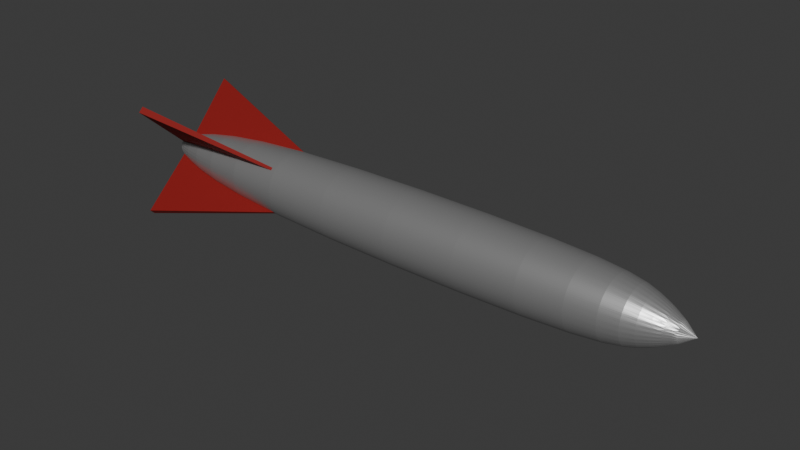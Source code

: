 # Source: anti-air-missile.blend  (saved by Blender 4.1.24; exported with 4.5.12 LTS)
import bpy
from mathutils import Matrix  # noqa: F401  (used for matrix-valued properties, if any)

bpy.ops.wm.read_factory_settings(use_empty=True)
scene = bpy.context.scene
scene.name = 'Scene'

# ---- collections
col_collection = bpy.data.collections.new('Collection'); scene.collection.children.link(col_collection)

# ---- materials (node trees are filled in below, after node groups)
mat_material = bpy.data.materials.new('Material')
mat_material.use_transparent_shadow = False
mat_material_002 = bpy.data.materials.new('Material.002')
mat_material_002.use_transparent_shadow = False

# ---- material node trees
mat_material.use_nodes = True; mat_material.node_tree.nodes.clear()
_N = mat_material.node_tree.nodes; _L = mat_material.node_tree.links
n0 = _N.new('ShaderNodeBsdfPrincipled'); n0.name = 'Principled BSDF'; n0.location = (10, 300)
n0.inputs[0].default_value = (0.5775, 0.5775, 0.5775, 1.0)
n0.inputs[1].default_value = 0.7462
n0.inputs[2].default_value = 0.3761
n1 = _N.new('ShaderNodeOutputMaterial'); n1.name = 'Material Output'; n1.location = (300, 300)
_L.new(n0.outputs[0], n1.inputs[0])
n1.is_active_output = True
mat_material_002.use_nodes = True; mat_material_002.node_tree.nodes.clear()
_N = mat_material_002.node_tree.nodes; _L = mat_material_002.node_tree.links
n0 = _N.new('ShaderNodeBsdfPrincipled'); n0.name = 'Principled BSDF'; n0.location = (10, 300)
n0.inputs[0].default_value = (0.2371, 0.001613, 0.0, 1.0)
n0.inputs[2].default_value = 0.7764
n1 = _N.new('ShaderNodeOutputMaterial'); n1.name = 'Material Output'; n1.location = (300, 300)
_L.new(n0.outputs[0], n1.inputs[0])
n1.is_active_output = True

# ---- world
world_world = bpy.data.worlds.new('World'); scene.world = world_world
world_world.use_nodes = True; world_world.node_tree.nodes.clear()
_N = world_world.node_tree.nodes; _L = world_world.node_tree.links
n0 = _N.new('ShaderNodeOutputWorld'); n0.name = 'World Output'; n0.location = (300, 300)
n1 = _N.new('ShaderNodeBackground'); n1.name = 'Background'; n1.location = (10, 300)
n1.inputs[0].default_value = (0.05088, 0.05088, 0.05088, 1.0)
_L.new(n1.outputs[0], n0.inputs[0])
n0.is_active_output = True
world_world.color = (0.05088, 0.05088, 0.05088)
world_world.use_sun_shadow = False
world_world.sun_shadow_jitter_overblur = 0.0

# ---- meshes
me_cylinder = bpy.data.meshes.new('Cylinder')
me_cylinder.from_pydata([(7.185e-08, 0.8009, 0.2106), (4.037e-07, 0.8009, 6.208), (0.1563, 0.7855, 0.2106), (0.1563, 0.7855, 6.208), (0.3065, 0.74, 0.2106), (0.3065, 0.74, 6.208), (0.445, 0.666, 0.2106), (0.445, 0.666, 6.208), (0.5663, 0.5663, 0.2106), (0.5663, 0.5663, 6.208), (0.666, 0.445, 0.2106), (0.666, 0.445, 6.208), (0.74, 0.3065, 0.2106), (0.74, 0.3065, 6.208), (0.7855, 0.1563, 0.2106), (0.7855, 0.1563, 6.208), (0.8009, -3.197e-10, 0.2106), (0.8009, -3.197e-10, 6.208), (0.7855, -0.1563, 0.2106), (0.7855, -0.1563, 6.208), (0.74, -0.3065, 0.2106), (0.74, -0.3065, 6.208), (0.666, -0.445, 0.2106), (0.666, -0.445, 6.208), (0.5663, -0.5663, 0.2106), (0.5663, -0.5663, 6.208), (0.445, -0.666, 0.2106), (0.445, -0.666, 6.208), (0.3065, -0.74, 0.2106), (0.3065, -0.74, 6.208), (0.1563, -0.7855, 0.2106), (0.1563, -0.7855, 6.208), (7.185e-08, -0.8009, 0.2106), (4.037e-07, -0.8009, 6.208), (-0.1563, -0.7855, 0.2106), (-0.1563, -0.7855, 6.208), (-0.3065, -0.74, 0.2106), (-0.3065, -0.74, 6.208), (-0.445, -0.666, 0.2106), (-0.445, -0.666, 6.208), (-0.5663, -0.5663, 0.2106), (-0.5663, -0.5663, 6.208), (-0.666, -0.445, 0.2106), (-0.666, -0.445, 6.208), (-0.74, -0.3065, 0.2106), (-0.74, -0.3065, 6.208), (-0.7855, -0.1563, 0.2106), (-0.7855, -0.1563, 6.208), (-0.8009, -3.197e-10, 0.2106), (-0.8009, -3.197e-10, 6.208), (-0.7855, 0.1563, 0.2106), (-0.7855, 0.1563, 6.208), (-0.74, 0.3065, 0.2106), (-0.74, 0.3065, 6.208), (-0.666, 0.445, 0.2106), (-0.666, 0.445, 6.208), (-0.5663, 0.5663, 0.2106), (-0.5663, 0.5663, 6.208), (-0.445, 0.666, 0.2106), (-0.445, 0.666, 6.208), (-0.3065, 0.74, 0.2106), (-0.3065, 0.74, 6.208), (-0.1563, 0.7855, 0.2106), (-0.1563, 0.7855, 6.208), (4.191e-07, 0.5137, 7.009), (0.1002, 0.5039, 7.009), (0.1966, 0.4746, 7.009), (0.2854, 0.4272, 7.009), (0.3633, 0.3633, 7.009), (0.4272, 0.2854, 7.009), (0.4746, 0.1966, 7.009), (0.5039, 0.1002, 7.009), (0.5138, 3.96e-09, 7.009), (0.5039, -0.1002, 7.009), (0.4746, -0.1966, 7.009), (0.4272, -0.2854, 7.009), (0.3633, -0.3633, 7.009), (0.2854, -0.4272, 7.009), (0.1966, -0.4746, 7.009), (0.1002, -0.5039, 7.009), (4.191e-07, -0.5137, 7.009), (-0.1002, -0.5039, 7.009), (-0.1966, -0.4746, 7.009), (-0.2854, -0.4272, 7.009), (-0.3633, -0.3633, 7.009), (-0.4272, -0.2854, 7.009), (-0.4746, -0.1966, 7.009), (-0.5039, -0.1002, 7.009), (-0.5137, 3.96e-09, 7.009), (-0.5039, 0.1002, 7.009), (-0.4746, 0.1966, 7.009), (-0.4272, 0.2854, 7.009), (-0.3633, 0.3633, 7.009), (-0.2854, 0.4272, 7.009), (-0.1966, 0.4746, 7.009), (-0.1002, 0.5039, 7.009), (4.117e-07, 1.162e-08, 7.68), (-0.1114, 0.269, -1.471), (-0.1618, 0.2421, -1.471), (-0.2059, 0.2059, -1.471), (-0.2421, 0.1618, -1.471), (-0.269, 0.1114, -1.471), (-0.2856, 0.0568, -1.471), (-0.2911, 3.479e-09, -1.471), (-0.2856, -0.0568, -1.471), (-0.269, -0.1114, -1.471), (-0.2421, -0.1618, -1.471), (-0.2059, -0.2059, -1.471), (-0.1618, -0.2421, -1.471), (-0.1114, -0.269, -1.471), (-0.0568, -0.2856, -1.471), (5.116e-08, -0.2911, -1.471), (0.0568, -0.2856, -1.471), (0.1114, -0.269, -1.471), (0.1618, -0.2421, -1.471), (0.2059, -0.2059, -1.471), (0.2421, -0.1618, -1.471), (0.269, -0.1114, -1.471), (0.2856, -0.0568, -1.471), (0.2911, 3.479e-09, -1.471), (0.2856, 0.0568, -1.471), (0.269, 0.1114, -1.471), (0.2421, 0.1618, -1.471), (0.2059, 0.2059, -1.471), (0.1618, 0.2421, -1.471), (0.1114, 0.269, -1.471), (0.0568, 0.2856, -1.471), (5.116e-08, 0.2911, -1.471), (-0.0568, 0.2856, -1.471), (-7.97e-09, -3.197e-10, -1.61)], [], [(0, 1, 3, 2), (2, 3, 5, 4), (4, 5, 7, 6), (6, 7, 9, 8), (8, 9, 11, 10), (10, 11, 13, 12), (12, 13, 15, 14), (14, 15, 17, 16), (16, 17, 19, 18), (18, 19, 21, 20), (20, 21, 23, 22), (22, 23, 25, 24), (24, 25, 27, 26), (26, 27, 29, 28), (28, 29, 31, 30), (30, 31, 33, 32), (32, 33, 35, 34), (34, 35, 37, 36), (36, 37, 39, 38), (38, 39, 41, 40), (40, 41, 43, 42), (42, 43, 45, 44), (44, 45, 47, 46), (46, 47, 49, 48), (48, 49, 51, 50), (50, 51, 53, 52), (52, 53, 55, 54), (54, 55, 57, 56), (56, 57, 59, 58), (58, 59, 61, 60), (13, 11, 69, 70), (60, 61, 63, 62), (62, 63, 1, 0), (22, 24, 115, 116), (87, 86, 96), (31, 29, 78, 79), (49, 47, 87, 88), (5, 3, 65, 66), (23, 21, 74, 75), (41, 39, 83, 84), (59, 57, 92, 93), (15, 13, 70, 71), (33, 31, 79, 80), (51, 49, 88, 89), (7, 5, 66, 67), (25, 23, 75, 76), (43, 41, 84, 85), (61, 59, 93, 94), (17, 15, 71, 72), (35, 33, 80, 81), (53, 51, 89, 90), (9, 7, 67, 68), (27, 25, 76, 77), (45, 43, 85, 86), (63, 61, 94, 95), (19, 17, 72, 73), (37, 35, 81, 82), (55, 53, 90, 91), (11, 9, 68, 69), (29, 27, 77, 78), (47, 45, 86, 87), (3, 1, 64, 65), (1, 63, 95, 64), (21, 19, 73, 74), (39, 37, 82, 83), (57, 55, 91, 92), (30, 32, 111, 112), (74, 73, 96), (88, 87, 96), (75, 74, 96), (89, 88, 96), (76, 75, 96), (90, 89, 96), (77, 76, 96), (91, 90, 96), (78, 77, 96), (65, 64, 96), (92, 91, 96), (79, 78, 96), (66, 65, 96), (93, 92, 96), (80, 79, 96), (67, 66, 96), (94, 93, 96), (81, 80, 96), (68, 67, 96), (95, 94, 96), (82, 81, 96), (69, 68, 96), (64, 95, 96), (83, 82, 96), (70, 69, 96), (84, 83, 96), (71, 70, 96), (85, 84, 96), (72, 71, 96), (86, 85, 96), (73, 72, 96), (12, 14, 120, 121), (56, 58, 98, 99), (38, 40, 107, 108), (20, 22, 116, 117), (2, 4, 125, 126), (46, 48, 103, 104), (28, 30, 112, 113), (10, 12, 121, 122), (54, 56, 99, 100), (36, 38, 108, 109), (18, 20, 117, 118), (62, 0, 127, 128), (44, 46, 104, 105), (0, 2, 126, 127), (26, 28, 113, 114), (8, 10, 122, 123), (52, 54, 100, 101), (34, 36, 109, 110), (16, 18, 118, 119), (60, 62, 128, 97), (42, 44, 105, 106), (24, 26, 114, 115), (6, 8, 123, 124), (50, 52, 101, 102), (32, 34, 110, 111), (14, 16, 119, 120), (58, 60, 97, 98), (40, 42, 106, 107), (110, 109, 129), (48, 50, 102, 103), (4, 6, 124, 125), (97, 128, 129), (124, 123, 129), (111, 110, 129), (98, 97, 129), (125, 124, 129), (112, 111, 129), (99, 98, 129), (126, 125, 129), (113, 112, 129), (100, 99, 129), (127, 126, 129), (114, 113, 129), (101, 100, 129), (115, 114, 129), (102, 101, 129), (116, 115, 129), (103, 102, 129), (117, 116, 129), (104, 103, 129), (118, 117, 129), (105, 104, 129), (119, 118, 129), (106, 105, 129), (120, 119, 129), (107, 106, 129), (121, 120, 129), (108, 107, 129), (122, 121, 129), (109, 108, 129), (128, 127, 129), (123, 122, 129)])
_uv = me_cylinder.uv_layers.new(name='UVMap')
_uv.uv.foreach_set('vector', [1.0, 0.5, 1.0, 1.0, 0.9688, 1.0, 0.9688, 0.5, 0.9688, 0.5, 0.9688, 1.0, 0.9375, 1.0, 0.9375, 0.5, 0.9375, 0.5, 0.9375, 1.0, 0.9062, 1.0, 0.9062, 0.5, 0.9062, 0.5, 0.9062, 1.0, 0.875, 1.0, 0.875, 0.5, 0.875, 0.5, 0.875, 1.0, 0.8438, 1.0, 0.8438, 0.5, 0.8438, 0.5, 0.8438, 1.0, 0.8125, 1.0, 0.8125, 0.5, 0.8125, 0.5, 0.8125, 1.0, 0.7812, 1.0, 0.7812, 0.5, 0.7812, 0.5, 0.7812, 1.0, 0.75, 1.0, 0.75, 0.5, 0.75, 0.5, 0.75, 1.0, 0.7188, 1.0, 0.7188, 0.5, 0.7188, 0.5, 0.7188, 1.0, 0.6875, 1.0, 0.6875, 0.5, 0.6875, 0.5, 0.6875, 1.0, 0.6562, 1.0, 0.6562, 0.5, 0.6562, 0.5, 0.6562, 1.0, 0.625, 1.0, 0.625, 0.5, 0.625, 0.5, 0.625, 1.0, 0.5938, 1.0, 0.5938, 0.5, 0.5938, 0.5, 0.5938, 1.0, 0.5625, 1.0, 0.5625, 0.5, 0.5625, 0.5, 0.5625, 1.0, 0.5312, 1.0, 0.5312, 0.5, 0.5312, 0.5, 0.5312, 1.0, 0.5, 1.0, 0.5, 0.5, 0.5, 0.5, 0.5, 1.0, 0.4688, 1.0, 0.4688, 0.5, 0.4688, 0.5, 0.4688, 1.0, 0.4375, 1.0, 0.4375, 0.5, 0.4375, 0.5, 0.4375, 1.0, 0.4062, 1.0, 0.4062, 0.5, 0.4062, 0.5, 0.4062, 1.0, 0.375, 1.0, 0.375, 0.5, 0.375, 0.5, 0.375, 1.0, 0.3438, 1.0, 0.3438, 0.5, 0.3438, 0.5, 0.3438, 1.0, 0.3125, 1.0, 0.3125, 0.5, 0.3125, 0.5, 0.3125, 1.0, 0.2812, 1.0, 0.2812, 0.5, 0.2812, 0.5, 0.2812, 1.0, 0.25, 1.0, 0.25, 0.5, 0.25, 0.5, 0.25, 1.0, 0.2188, 1.0, 0.2188, 0.5, 0.2188, 0.5, 0.2188, 1.0, 0.1875, 1.0, 0.1875, 0.5, 0.1875, 0.5, 0.1875, 1.0, 0.1562, 1.0, 0.1562, 0.5, 0.1562, 0.5, 0.1562, 1.0, 0.125, 1.0, 0.125, 0.5, 0.125, 0.5, 0.125, 1.0, 0.09375, 1.0, 0.09375, 0.5, 0.09375, 0.5, 0.09375, 1.0, 0.0625, 1.0, 0.0625, 0.5, 0.8125, 1.0, 0.8438, 1.0, 0.8438, 1.0, 0.8125, 1.0, 0.0625, 0.5, 0.0625, 1.0, 0.03125, 1.0, 0.03125, 0.5, 0.03125, 0.5, 0.03125, 1.0, 0.0, 1.0, 0.0, 0.5, 0.6562, 0.5, 0.625, 0.5, 0.625, 0.5, 0.6562, 0.5, 0.2812, 1.0, 0.3125, 1.0, 0.2812, 1.0, 0.5312, 1.0, 0.5625, 1.0, 0.5625, 1.0, 0.5312, 1.0, 0.25, 1.0, 0.2812, 1.0, 0.2812, 1.0, 0.25, 1.0, 0.9375, 1.0, 0.9688, 1.0, 0.9688, 1.0, 0.9375, 1.0, 0.6562, 1.0, 0.6875, 1.0, 0.6875, 1.0, 0.6562, 1.0, 0.375, 1.0, 0.4062, 1.0, 0.4062, 1.0, 0.375, 1.0, 0.09375, 1.0, 0.125, 1.0, 0.125, 1.0, 0.09375, 1.0, 0.7812, 1.0, 0.8125, 1.0, 0.8125, 1.0, 0.7812, 1.0, 0.5, 1.0, 0.5312, 1.0, 0.5312, 1.0, 0.5, 1.0, 0.2188, 1.0, 0.25, 1.0, 0.25, 1.0, 0.2188, 1.0, 0.9062, 1.0, 0.9375, 1.0, 0.9375, 1.0, 0.9062, 1.0, 0.625, 1.0, 0.6562, 1.0, 0.6562, 1.0, 0.625, 1.0, 0.3438, 1.0, 0.375, 1.0, 0.375, 1.0, 0.3438, 1.0, 0.0625, 1.0, 0.09375, 1.0, 0.09375, 1.0, 0.0625, 1.0, 0.75, 1.0, 0.7812, 1.0, 0.7812, 1.0, 0.75, 1.0, 0.4688, 1.0, 0.5, 1.0, 0.5, 1.0, 0.4688, 1.0, 0.1875, 1.0, 0.2188, 1.0, 0.2188, 1.0, 0.1875, 1.0, 0.875, 1.0, 0.9062, 1.0, 0.9062, 1.0, 0.875, 1.0, 0.5938, 1.0, 0.625, 1.0, 0.625, 1.0, 0.5938, 1.0, 0.3125, 1.0, 0.3438, 1.0, 0.3438, 1.0, 0.3125, 1.0, 0.03125, 1.0, 0.0625, 1.0, 0.0625, 1.0, 0.03125, 1.0, 0.7188, 1.0, 0.75, 1.0, 0.75, 1.0, 0.7188, 1.0, 0.4375, 1.0, 0.4688, 1.0, 0.4688, 1.0, 0.4375, 1.0, 0.1562, 1.0, 0.1875, 1.0, 0.1875, 1.0, 0.1562, 1.0, 0.8438, 1.0, 0.875, 1.0, 0.875, 1.0, 0.8438, 1.0, 0.5625, 1.0, 0.5938, 1.0, 0.5938, 1.0, 0.5625, 1.0, 0.2812, 1.0, 0.3125, 1.0, 0.3125, 1.0, 0.2812, 1.0, 0.9688, 1.0, 1.0, 1.0, 1.0, 1.0, 0.9688, 1.0, 0.0, 1.0, 0.03125, 1.0, 0.03125, 1.0, 0.0, 1.0, 0.6875, 1.0, 0.7188, 1.0, 0.7188, 1.0, 0.6875, 1.0, 0.4062, 1.0, 0.4375, 1.0, 0.4375, 1.0, 0.4062, 1.0, 0.125, 1.0, 0.1562, 1.0, 0.1562, 1.0, 0.125, 1.0, 0.5312, 0.5, 0.5, 0.5, 0.5, 0.5, 0.5312, 0.5, 0.6875, 1.0, 0.7188, 1.0, 0.6875, 1.0, 0.25, 1.0, 0.2812, 1.0, 0.25, 1.0, 0.6562, 1.0, 0.6875, 1.0, 0.6562, 1.0, 0.2188, 1.0, 0.25, 1.0, 0.2188, 1.0, 0.625, 1.0, 0.6562, 1.0, 0.625, 1.0, 0.1875, 1.0, 0.2188, 1.0, 0.1875, 1.0, 0.5938, 1.0, 0.625, 1.0, 0.5938, 1.0, 0.1562, 1.0, 0.1875, 1.0, 0.1562, 1.0, 0.5625, 1.0, 0.5938, 1.0, 0.5625, 1.0, 0.9688, 1.0, 1.0, 1.0, 0.9688, 1.0, 0.125, 1.0, 0.1562, 1.0, 0.125, 1.0, 0.5312, 1.0, 0.5625, 1.0, 0.5312, 1.0, 0.9375, 1.0, 0.9688, 1.0, 0.9375, 1.0, 0.09375, 1.0, 0.125, 1.0, 0.09375, 1.0, 0.5, 1.0, 0.5312, 1.0, 0.5, 1.0, 0.9062, 1.0, 0.9375, 1.0, 0.9062, 1.0, 0.0625, 1.0, 0.09375, 1.0, 0.0625, 1.0, 0.4688, 1.0, 0.5, 1.0, 0.4688, 1.0, 0.875, 1.0, 0.9062, 1.0, 0.875, 1.0, 0.03125, 1.0, 0.0625, 1.0, 0.03125, 1.0, 0.4375, 1.0, 0.4688, 1.0, 0.4375, 1.0, 0.8438, 1.0, 0.875, 1.0, 0.8438, 1.0, 0.0, 1.0, 0.03125, 1.0, 0.0, 1.0, 0.4062, 1.0, 0.4375, 1.0, 0.4062, 1.0, 0.8125, 1.0, 0.8438, 1.0, 0.8125, 1.0, 0.375, 1.0, 0.4062, 1.0, 0.375, 1.0, 0.7812, 1.0, 0.8125, 1.0, 0.7812, 1.0, 0.3438, 1.0, 0.375, 1.0, 0.3438, 1.0, 0.75, 1.0, 0.7812, 1.0, 0.75, 1.0, 0.3125, 1.0, 0.3438, 1.0, 0.3125, 1.0, 0.7188, 1.0, 0.75, 1.0, 0.7188, 1.0, 0.8125, 0.5, 0.7812, 0.5, 0.7812, 0.5, 0.8125, 0.5, 0.125, 0.5, 0.09375, 0.5, 0.09375, 0.5, 0.125, 0.5, 0.4062, 0.5, 0.375, 0.5, 0.375, 0.5, 0.4062, 0.5, 0.6875, 0.5, 0.6562, 0.5, 0.6562, 0.5, 0.6875, 0.5, 0.9688, 0.5, 0.9375, 0.5, 0.9375, 0.5, 0.9688, 0.5, 0.2812, 0.5, 0.25, 0.5, 0.25, 0.5, 0.2812, 0.5, 0.5625, 0.5, 0.5312, 0.5, 0.5312, 0.5, 0.5625, 0.5, 0.8438, 0.5, 0.8125, 0.5, 0.8125, 0.5, 0.8438, 0.5, 0.1562, 0.5, 0.125, 0.5, 0.125, 0.5, 0.1562, 0.5, 0.4375, 0.5, 0.4062, 0.5, 0.4062, 0.5, 0.4375, 0.5, 0.7188, 0.5, 0.6875, 0.5, 0.6875, 0.5, 0.7188, 0.5, 0.03125, 0.5, 0.0, 0.5, 0.0, 0.5, 0.03125, 0.5, 0.3125, 0.5, 0.2812, 0.5, 0.2812, 0.5, 0.3125, 0.5, 1.0, 0.5, 0.9688, 0.5, 0.9688, 0.5, 1.0, 0.5, 0.5938, 0.5, 0.5625, 0.5, 0.5625, 0.5, 0.5938, 0.5, 0.875, 0.5, 0.8438, 0.5, 0.8438, 0.5, 0.875, 0.5, 0.1875, 0.5, 0.1562, 0.5, 0.1562, 0.5, 0.1875, 0.5, 0.4688, 0.5, 0.4375, 0.5, 0.4375, 0.5, 0.4688, 0.5, 0.75, 0.5, 0.7188, 0.5, 0.7188, 0.5, 0.75, 0.5, 0.0625, 0.5, 0.03125, 0.5, 0.03125, 0.5, 0.0625, 0.5, 0.3438, 0.5, 0.3125, 0.5, 0.3125, 0.5, 0.3438, 0.5, 0.625, 0.5, 0.5938, 0.5, 0.5938, 0.5, 0.625, 0.5, 0.9062, 0.5, 0.875, 0.5, 0.875, 0.5, 0.9062, 0.5, 0.2188, 0.5, 0.1875, 0.5, 0.1875, 0.5, 0.2188, 0.5, 0.5, 0.5, 0.4688, 0.5, 0.4688, 0.5, 0.5, 0.5, 0.7812, 0.5, 0.75, 0.5, 0.75, 0.5, 0.7812, 0.5, 0.09375, 0.5, 0.0625, 0.5, 0.0625, 0.5, 0.09375, 0.5, 0.375, 0.5, 0.3438, 0.5, 0.3438, 0.5, 0.375, 0.5, 0.4688, 0.5, 0.4375, 0.5, 0.4688, 0.5, 0.25, 0.5, 0.2188, 0.5, 0.2188, 0.5, 0.25, 0.5, 0.9375, 0.5, 0.9062, 0.5, 0.9062, 0.5, 0.9375, 0.5, 0.0625, 0.5, 0.03125, 0.5, 0.0625, 0.5, 0.9062, 0.5, 0.875, 0.5, 0.9062, 0.5, 0.5, 0.5, 0.4688, 0.5, 0.5, 0.5, 0.09375, 0.5, 0.0625, 0.5, 0.09375, 0.5, 0.9375, 0.5, 0.9062, 0.5, 0.9375, 0.5, 0.5312, 0.5, 0.5, 0.5, 0.5312, 0.5, 0.125, 0.5, 0.09375, 0.5, 0.125, 0.5, 0.9688, 0.5, 0.9375, 0.5, 0.9688, 0.5, 0.5625, 0.5, 0.5312, 0.5, 0.5625, 0.5, 0.1562, 0.5, 0.125, 0.5, 0.1562, 0.5, 1.0, 0.5, 0.9688, 0.5, 1.0, 0.5, 0.5938, 0.5, 0.5625, 0.5, 0.5938, 0.5, 0.1875, 0.5, 0.1562, 0.5, 0.1875, 0.5, 0.625, 0.5, 0.5938, 0.5, 0.625, 0.5, 0.2188, 0.5, 0.1875, 0.5, 0.2188, 0.5, 0.6562, 0.5, 0.625, 0.5, 0.6562, 0.5, 0.25, 0.5, 0.2188, 0.5, 0.25, 0.5, 0.6875, 0.5, 0.6562, 0.5, 0.6875, 0.5, 0.2812, 0.5, 0.25, 0.5, 0.2812, 0.5, 0.7188, 0.5, 0.6875, 0.5, 0.7188, 0.5, 0.3125, 0.5, 0.2812, 0.5, 0.3125, 0.5, 0.75, 0.5, 0.7188, 0.5, 0.75, 0.5, 0.3438, 0.5, 0.3125, 0.5, 0.3438, 0.5, 0.7812, 0.5, 0.75, 0.5, 0.7812, 0.5, 0.375, 0.5, 0.3438, 0.5, 0.375, 0.5, 0.8125, 0.5, 0.7812, 0.5, 0.8125, 0.5, 0.4062, 0.5, 0.375, 0.5, 0.4062, 0.5, 0.8438, 0.5, 0.8125, 0.5, 0.8438, 0.5, 0.4375, 0.5, 0.4062, 0.5, 0.4375, 0.5, 0.03125, 0.5, 0.0, 0.5, 0.03125, 0.5, 0.875, 0.5, 0.8438, 0.5, 0.875, 0.5])
me_cylinder.materials.append(mat_material)
me_cylinder.update()
me_plane_002 = bpy.data.meshes.new('Plane.002')
me_plane_002.from_pydata([(-0.1788, -0.1153, -0.1258), (0.3576, -3.974e-15, -6.554e-15), (-0.1788, 0.1153, 0.1258), (-0.1788, -0.1258, -0.1153), (0.3576, -3.974e-15, -6.554e-15), (-0.1788, 0.1258, 0.1153), (-0.1788, -0.1153, 0.1258), (0.3576, -5.234e-15, -5.293e-15), (-0.1788, 0.1153, -0.1258), (-0.1788, -0.1258, 0.1153), (0.3576, -5.234e-15, -5.293e-15), (-0.1788, 0.1258, -0.1153)], [], [(0, 2, 1), (3, 4, 5), (1, 2, 5, 4), (0, 1, 4, 3), (2, 0, 3, 5), (6, 8, 7), (9, 10, 11), (7, 8, 11, 10), (6, 7, 10, 9), (8, 6, 9, 11)])
_uv = me_plane_002.uv_layers.new(name='UVMap')
_uv.uv.foreach_set('vector', [0.0, 0.0, 0.0, 1.0, 1.0, 1.0, 0.0, 0.0, 1.0, 1.0, 0.0, 1.0, 1.0, 1.0, 0.0, 1.0, 0.0, 1.0, 1.0, 1.0, 0.0, 0.0, 1.0, 1.0, 1.0, 1.0, 0.0, 0.0, 0.0, 1.0, 0.0, 0.0, 0.0, 0.0, 0.0, 1.0, 0.0, 0.0, 0.0, 1.0, 1.0, 1.0, 0.0, 0.0, 1.0, 1.0, 0.0, 1.0, 1.0, 1.0, 0.0, 1.0, 0.0, 1.0, 1.0, 1.0, 0.0, 0.0, 1.0, 1.0, 1.0, 1.0, 0.0, 0.0, 0.0, 1.0, 0.0, 0.0, 0.0, 0.0, 0.0, 1.0])
me_plane_002.materials.append(mat_material_002)
me_plane_002.update()

# ---- objects
ob_cylinder = bpy.data.objects.new('Cylinder', me_cylinder)
ob_plane_002 = bpy.data.objects.new('Plane.002', me_plane_002)

# ---- transforms, parenting, visibility, modifiers, constraints
ob_cylinder.location = (-0.4351, -1.764e-07, 3.861e-05)
ob_cylinder.rotation_euler = (-0.0, 1.571, 0.0)
ob_cylinder.scale = (0.06903, 0.06903, 0.09473)
_m = ob_cylinder.modifiers.new('Subdivision', 'SUBSURF')
ob_plane_002.parent = ob_cylinder
ob_plane_002.matrix_parent_inverse = Matrix(((1.094e-06, -0.0, -14.49, 0.0005598), (-0.0, 14.49, 0.0, 2.555e-06), (10.56, -0.0, 7.97e-07, 4.594), (-0.0, -0.0, -0.0, 1.0)))
ob_plane_002.location = (-0.4489, -5.879e-08, 1.287e-05)
ob_plane_002.scale = (0.6944, 0.6944, 0.6944)

# ---- collection membership
col_collection.objects.link(ob_cylinder)
col_collection.objects.link(ob_plane_002)

# ---- scene / render settings (as saved in the file)
scene.frame_start = 1; scene.frame_end = 250; scene.frame_set(1)
scene.render.engine = 'BLENDER_EEVEE_NEXT'
scene.cycles.sampling_pattern = 'TABULATED_SOBOL'
scene.eevee.ray_tracing_options.trace_max_roughness = 0.0
bpy.context.view_layer.update()

# ---- added for rendering (the .blend has no active camera and no usable light): camera, sun
cam_auto = bpy.data.cameras.new('AutoCamera')
cam_auto.lens = 50.0
cam_auto.sensor_width = 36.0
cam_auto.clip_end = 1000.0
ob_auto_camera = bpy.data.objects.new('AutoCamera', cam_auto)
scene.collection.objects.link(ob_auto_camera)
ob_auto_camera.location = (0.698111, -1.0149, 0.67661)
ob_auto_camera.rotation_euler = (1.09748, -7.21219e-08, 0.694738)
scene.camera = ob_auto_camera
light_auto_sun = bpy.data.lights.new('AutoSun', 'SUN')
light_auto_sun.energy = 3.0
light_auto_sun.angle = 0.0523599
ob_auto_sun = bpy.data.objects.new('AutoSun', light_auto_sun)
scene.collection.objects.link(ob_auto_sun)
ob_auto_sun.rotation_euler = (0.872665, 0.174533, 0.523599)
bpy.context.view_layer.update()
